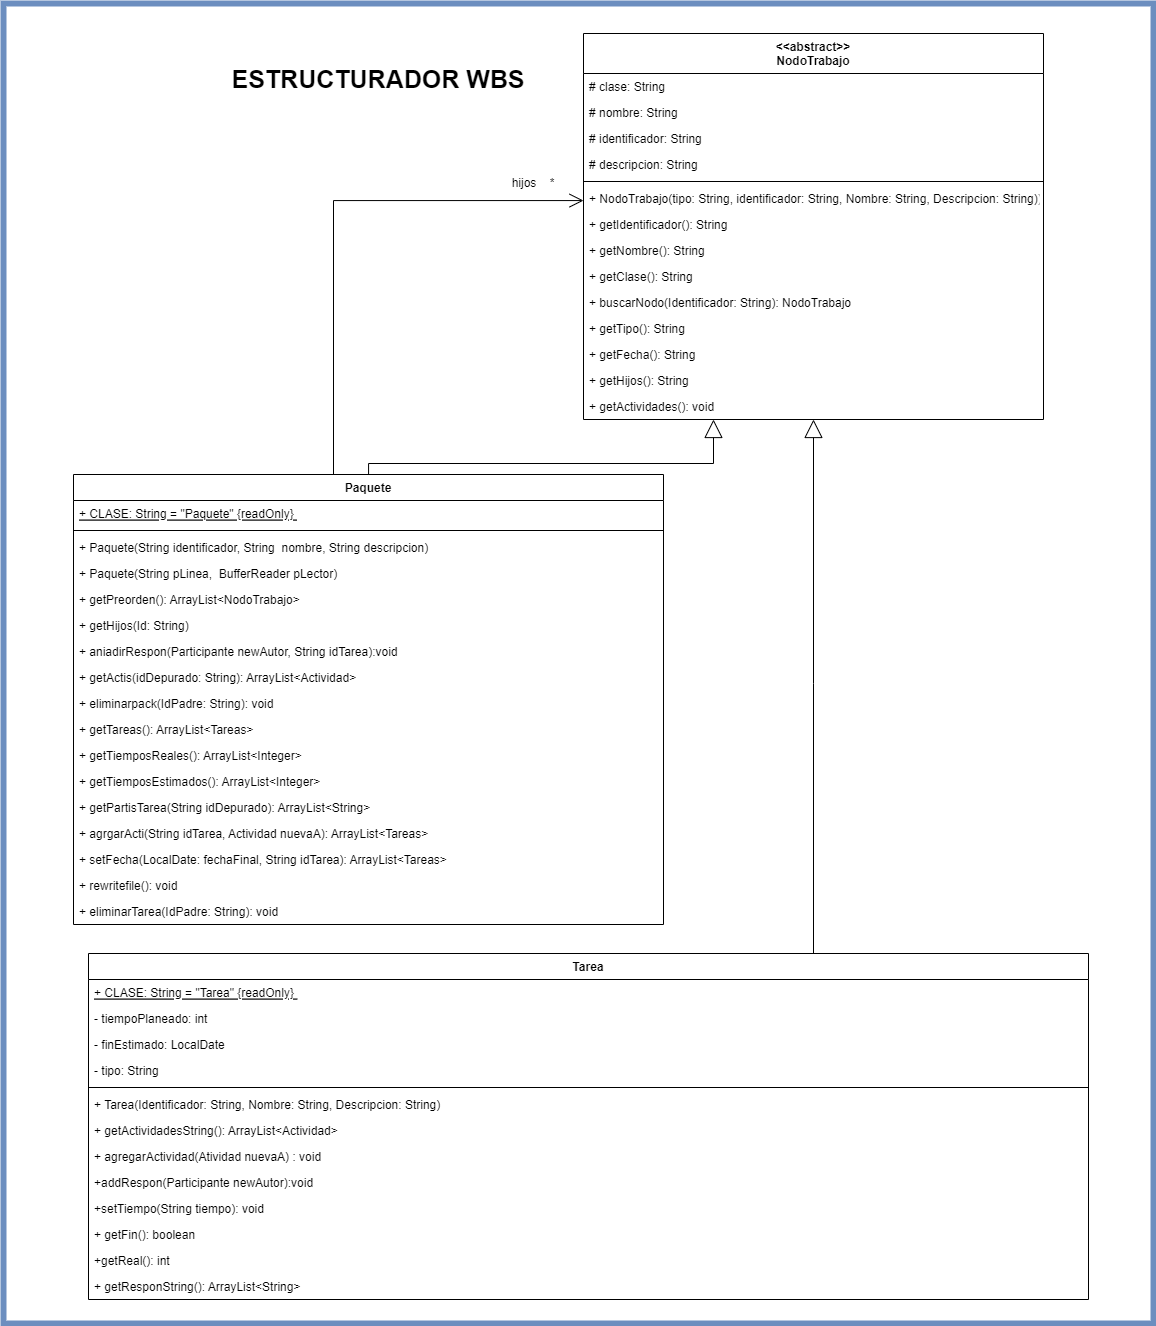

The diagram above was exported from draw.io. Its source (the exported page's mxGraphModel, read from the mxfile embedded in the PNG):
<mxGraphModel dx="-1148" dy="1044" grid="1" gridSize="10" guides="1" tooltips="1" connect="1" arrows="1" fold="1" page="1" pageScale="1" pageWidth="850" pageHeight="1100" math="0" shadow="0">
  <root>
    <mxCell id="0" />
    <mxCell id="1" parent="0" />
    <mxCell id="V1369WLn-1dQeKS95w8O-143" value="" style="rounded=0;whiteSpace=wrap;html=1;fontSize=12;fillColor=none;strokeColor=#6c8ebf;strokeWidth=6;" vertex="1" parent="1">
      <mxGeometry x="2210" y="1050" width="1150" height="1320" as="geometry" />
    </mxCell>
    <mxCell id="V1369WLn-1dQeKS95w8O-145" value="Paquete" style="swimlane;fontStyle=1;align=center;verticalAlign=top;childLayout=stackLayout;horizontal=1;startSize=26;horizontalStack=0;resizeParent=1;resizeParentMax=0;resizeLast=0;collapsible=1;marginBottom=0;" vertex="1" parent="1">
      <mxGeometry x="2280" y="1521" width="590" height="450" as="geometry" />
    </mxCell>
    <mxCell id="V1369WLn-1dQeKS95w8O-146" value="+ CLASE: String = &quot;Paquete&quot; {readOnly} " style="text;strokeColor=none;fillColor=none;align=left;verticalAlign=top;spacingLeft=4;spacingRight=4;overflow=hidden;rotatable=0;points=[[0,0.5],[1,0.5]];portConstraint=eastwest;fontStyle=4" vertex="1" parent="V1369WLn-1dQeKS95w8O-145">
      <mxGeometry y="26" width="590" height="26" as="geometry" />
    </mxCell>
    <mxCell id="V1369WLn-1dQeKS95w8O-147" value="" style="line;strokeWidth=1;fillColor=none;align=left;verticalAlign=middle;spacingTop=-1;spacingLeft=3;spacingRight=3;rotatable=0;labelPosition=right;points=[];portConstraint=eastwest;" vertex="1" parent="V1369WLn-1dQeKS95w8O-145">
      <mxGeometry y="52" width="590" height="8" as="geometry" />
    </mxCell>
    <mxCell id="V1369WLn-1dQeKS95w8O-148" value="+ Paquete(String identificador, String  nombre, String descripcion)" style="text;strokeColor=none;fillColor=none;align=left;verticalAlign=top;spacingLeft=4;spacingRight=4;overflow=hidden;rotatable=0;points=[[0,0.5],[1,0.5]];portConstraint=eastwest;" vertex="1" parent="V1369WLn-1dQeKS95w8O-145">
      <mxGeometry y="60" width="590" height="26" as="geometry" />
    </mxCell>
    <mxCell id="V1369WLn-1dQeKS95w8O-149" value="+ Paquete(String pLinea,  BufferReader pLector)" style="text;strokeColor=none;fillColor=none;align=left;verticalAlign=top;spacingLeft=4;spacingRight=4;overflow=hidden;rotatable=0;points=[[0,0.5],[1,0.5]];portConstraint=eastwest;" vertex="1" parent="V1369WLn-1dQeKS95w8O-145">
      <mxGeometry y="86" width="590" height="26" as="geometry" />
    </mxCell>
    <mxCell id="V1369WLn-1dQeKS95w8O-150" value="+ getPreorden(): ArrayList&lt;NodoTrabajo&gt;" style="text;strokeColor=none;fillColor=none;align=left;verticalAlign=top;spacingLeft=4;spacingRight=4;overflow=hidden;rotatable=0;points=[[0,0.5],[1,0.5]];portConstraint=eastwest;" vertex="1" parent="V1369WLn-1dQeKS95w8O-145">
      <mxGeometry y="112" width="590" height="26" as="geometry" />
    </mxCell>
    <mxCell id="V1369WLn-1dQeKS95w8O-151" value="+ getHijos(Id: String)" style="text;strokeColor=none;fillColor=none;align=left;verticalAlign=top;spacingLeft=4;spacingRight=4;overflow=hidden;rotatable=0;points=[[0,0.5],[1,0.5]];portConstraint=eastwest;" vertex="1" parent="V1369WLn-1dQeKS95w8O-145">
      <mxGeometry y="138" width="590" height="26" as="geometry" />
    </mxCell>
    <mxCell id="V1369WLn-1dQeKS95w8O-152" value="+ aniadirRespon(Participante newAutor, String idTarea):void" style="text;strokeColor=none;fillColor=none;align=left;verticalAlign=top;spacingLeft=4;spacingRight=4;overflow=hidden;rotatable=0;points=[[0,0.5],[1,0.5]];portConstraint=eastwest;" vertex="1" parent="V1369WLn-1dQeKS95w8O-145">
      <mxGeometry y="164" width="590" height="26" as="geometry" />
    </mxCell>
    <mxCell id="V1369WLn-1dQeKS95w8O-153" value="+ getActis(idDepurado: String): ArrayList&lt;Actividad&gt;" style="text;strokeColor=none;fillColor=none;align=left;verticalAlign=top;spacingLeft=4;spacingRight=4;overflow=hidden;rotatable=0;points=[[0,0.5],[1,0.5]];portConstraint=eastwest;" vertex="1" parent="V1369WLn-1dQeKS95w8O-145">
      <mxGeometry y="190" width="590" height="26" as="geometry" />
    </mxCell>
    <mxCell id="V1369WLn-1dQeKS95w8O-154" value="+ eliminarpack(IdPadre: String): void" style="text;strokeColor=none;fillColor=none;align=left;verticalAlign=top;spacingLeft=4;spacingRight=4;overflow=hidden;rotatable=0;points=[[0,0.5],[1,0.5]];portConstraint=eastwest;" vertex="1" parent="V1369WLn-1dQeKS95w8O-145">
      <mxGeometry y="216" width="590" height="26" as="geometry" />
    </mxCell>
    <mxCell id="V1369WLn-1dQeKS95w8O-155" value="+ getTareas(): ArrayList&lt;Tareas&gt;" style="text;strokeColor=none;fillColor=none;align=left;verticalAlign=top;spacingLeft=4;spacingRight=4;overflow=hidden;rotatable=0;points=[[0,0.5],[1,0.5]];portConstraint=eastwest;" vertex="1" parent="V1369WLn-1dQeKS95w8O-145">
      <mxGeometry y="242" width="590" height="26" as="geometry" />
    </mxCell>
    <mxCell id="V1369WLn-1dQeKS95w8O-156" value="+ getTiemposReales(): ArrayList&lt;Integer&gt;" style="text;strokeColor=none;fillColor=none;align=left;verticalAlign=top;spacingLeft=4;spacingRight=4;overflow=hidden;rotatable=0;points=[[0,0.5],[1,0.5]];portConstraint=eastwest;" vertex="1" parent="V1369WLn-1dQeKS95w8O-145">
      <mxGeometry y="268" width="590" height="26" as="geometry" />
    </mxCell>
    <mxCell id="V1369WLn-1dQeKS95w8O-157" value="+ getTiemposEstimados(): ArrayList&lt;Integer&gt;" style="text;strokeColor=none;fillColor=none;align=left;verticalAlign=top;spacingLeft=4;spacingRight=4;overflow=hidden;rotatable=0;points=[[0,0.5],[1,0.5]];portConstraint=eastwest;" vertex="1" parent="V1369WLn-1dQeKS95w8O-145">
      <mxGeometry y="294" width="590" height="26" as="geometry" />
    </mxCell>
    <mxCell id="V1369WLn-1dQeKS95w8O-158" value="+ getPartisTarea(String idDepurado): ArrayList&lt;String&gt;" style="text;strokeColor=none;fillColor=none;align=left;verticalAlign=top;spacingLeft=4;spacingRight=4;overflow=hidden;rotatable=0;points=[[0,0.5],[1,0.5]];portConstraint=eastwest;" vertex="1" parent="V1369WLn-1dQeKS95w8O-145">
      <mxGeometry y="320" width="590" height="26" as="geometry" />
    </mxCell>
    <mxCell id="V1369WLn-1dQeKS95w8O-159" value="+ agrgarActi(String idTarea, Actividad nuevaA): ArrayList&lt;Tareas&gt;" style="text;strokeColor=none;fillColor=none;align=left;verticalAlign=top;spacingLeft=4;spacingRight=4;overflow=hidden;rotatable=0;points=[[0,0.5],[1,0.5]];portConstraint=eastwest;" vertex="1" parent="V1369WLn-1dQeKS95w8O-145">
      <mxGeometry y="346" width="590" height="26" as="geometry" />
    </mxCell>
    <mxCell id="V1369WLn-1dQeKS95w8O-160" value="+ setFecha(LocalDate: fechaFinal, String idTarea): ArrayList&lt;Tareas&gt;" style="text;strokeColor=none;fillColor=none;align=left;verticalAlign=top;spacingLeft=4;spacingRight=4;overflow=hidden;rotatable=0;points=[[0,0.5],[1,0.5]];portConstraint=eastwest;" vertex="1" parent="V1369WLn-1dQeKS95w8O-145">
      <mxGeometry y="372" width="590" height="26" as="geometry" />
    </mxCell>
    <mxCell id="V1369WLn-1dQeKS95w8O-161" value="+ rewritefile(): void" style="text;strokeColor=none;fillColor=none;align=left;verticalAlign=top;spacingLeft=4;spacingRight=4;overflow=hidden;rotatable=0;points=[[0,0.5],[1,0.5]];portConstraint=eastwest;" vertex="1" parent="V1369WLn-1dQeKS95w8O-145">
      <mxGeometry y="398" width="590" height="26" as="geometry" />
    </mxCell>
    <mxCell id="V1369WLn-1dQeKS95w8O-162" value="+ eliminarTarea(IdPadre: String): void " style="text;strokeColor=none;fillColor=none;align=left;verticalAlign=top;spacingLeft=4;spacingRight=4;overflow=hidden;rotatable=0;points=[[0,0.5],[1,0.5]];portConstraint=eastwest;" vertex="1" parent="V1369WLn-1dQeKS95w8O-145">
      <mxGeometry y="424" width="590" height="26" as="geometry" />
    </mxCell>
    <mxCell id="V1369WLn-1dQeKS95w8O-163" value="&lt;&lt;abstract&gt;&gt;&#10;NodoTrabajo" style="swimlane;fontStyle=1;align=center;verticalAlign=top;childLayout=stackLayout;horizontal=1;startSize=40;horizontalStack=0;resizeParent=1;resizeParentMax=0;resizeLast=0;collapsible=1;marginBottom=0;" vertex="1" parent="1">
      <mxGeometry x="2790" y="1080" width="460" height="386" as="geometry" />
    </mxCell>
    <mxCell id="V1369WLn-1dQeKS95w8O-164" value="# clase: String" style="text;strokeColor=none;fillColor=none;align=left;verticalAlign=top;spacingLeft=4;spacingRight=4;overflow=hidden;rotatable=0;points=[[0,0.5],[1,0.5]];portConstraint=eastwest;" vertex="1" parent="V1369WLn-1dQeKS95w8O-163">
      <mxGeometry y="40" width="460" height="26" as="geometry" />
    </mxCell>
    <mxCell id="V1369WLn-1dQeKS95w8O-165" value="# nombre: String" style="text;strokeColor=none;fillColor=none;align=left;verticalAlign=top;spacingLeft=4;spacingRight=4;overflow=hidden;rotatable=0;points=[[0,0.5],[1,0.5]];portConstraint=eastwest;" vertex="1" parent="V1369WLn-1dQeKS95w8O-163">
      <mxGeometry y="66" width="460" height="26" as="geometry" />
    </mxCell>
    <mxCell id="V1369WLn-1dQeKS95w8O-166" value="# identificador: String" style="text;strokeColor=none;fillColor=none;align=left;verticalAlign=top;spacingLeft=4;spacingRight=4;overflow=hidden;rotatable=0;points=[[0,0.5],[1,0.5]];portConstraint=eastwest;" vertex="1" parent="V1369WLn-1dQeKS95w8O-163">
      <mxGeometry y="92" width="460" height="26" as="geometry" />
    </mxCell>
    <mxCell id="V1369WLn-1dQeKS95w8O-167" value="# descripcion: String" style="text;strokeColor=none;fillColor=none;align=left;verticalAlign=top;spacingLeft=4;spacingRight=4;overflow=hidden;rotatable=0;points=[[0,0.5],[1,0.5]];portConstraint=eastwest;" vertex="1" parent="V1369WLn-1dQeKS95w8O-163">
      <mxGeometry y="118" width="460" height="26" as="geometry" />
    </mxCell>
    <mxCell id="V1369WLn-1dQeKS95w8O-168" value="" style="line;strokeWidth=1;fillColor=none;align=left;verticalAlign=middle;spacingTop=-1;spacingLeft=3;spacingRight=3;rotatable=0;labelPosition=right;points=[];portConstraint=eastwest;" vertex="1" parent="V1369WLn-1dQeKS95w8O-163">
      <mxGeometry y="144" width="460" height="8" as="geometry" />
    </mxCell>
    <mxCell id="V1369WLn-1dQeKS95w8O-169" value="+ NodoTrabajo(tipo: String, identificador: String, Nombre: String, Descripcion: String)): type" style="text;strokeColor=none;fillColor=none;align=left;verticalAlign=top;spacingLeft=4;spacingRight=4;overflow=hidden;rotatable=0;points=[[0,0.5],[1,0.5]];portConstraint=eastwest;" vertex="1" parent="V1369WLn-1dQeKS95w8O-163">
      <mxGeometry y="152" width="460" height="26" as="geometry" />
    </mxCell>
    <mxCell id="V1369WLn-1dQeKS95w8O-170" value="+ getIdentificador(): String" style="text;strokeColor=none;fillColor=none;align=left;verticalAlign=top;spacingLeft=4;spacingRight=4;overflow=hidden;rotatable=0;points=[[0,0.5],[1,0.5]];portConstraint=eastwest;" vertex="1" parent="V1369WLn-1dQeKS95w8O-163">
      <mxGeometry y="178" width="460" height="26" as="geometry" />
    </mxCell>
    <mxCell id="V1369WLn-1dQeKS95w8O-171" value="+ getNombre(): String" style="text;strokeColor=none;fillColor=none;align=left;verticalAlign=top;spacingLeft=4;spacingRight=4;overflow=hidden;rotatable=0;points=[[0,0.5],[1,0.5]];portConstraint=eastwest;" vertex="1" parent="V1369WLn-1dQeKS95w8O-163">
      <mxGeometry y="204" width="460" height="26" as="geometry" />
    </mxCell>
    <mxCell id="V1369WLn-1dQeKS95w8O-172" value="+ getClase(): String" style="text;strokeColor=none;fillColor=none;align=left;verticalAlign=top;spacingLeft=4;spacingRight=4;overflow=hidden;rotatable=0;points=[[0,0.5],[1,0.5]];portConstraint=eastwest;" vertex="1" parent="V1369WLn-1dQeKS95w8O-163">
      <mxGeometry y="230" width="460" height="26" as="geometry" />
    </mxCell>
    <mxCell id="V1369WLn-1dQeKS95w8O-173" value="+ buscarNodo(Identificador: String): NodoTrabajo" style="text;strokeColor=none;fillColor=none;align=left;verticalAlign=top;spacingLeft=4;spacingRight=4;overflow=hidden;rotatable=0;points=[[0,0.5],[1,0.5]];portConstraint=eastwest;" vertex="1" parent="V1369WLn-1dQeKS95w8O-163">
      <mxGeometry y="256" width="460" height="26" as="geometry" />
    </mxCell>
    <mxCell id="V1369WLn-1dQeKS95w8O-174" value="+ getTipo(): String" style="text;strokeColor=none;fillColor=none;align=left;verticalAlign=top;spacingLeft=4;spacingRight=4;overflow=hidden;rotatable=0;points=[[0,0.5],[1,0.5]];portConstraint=eastwest;" vertex="1" parent="V1369WLn-1dQeKS95w8O-163">
      <mxGeometry y="282" width="460" height="26" as="geometry" />
    </mxCell>
    <mxCell id="V1369WLn-1dQeKS95w8O-175" value="+ getFecha(): String" style="text;strokeColor=none;fillColor=none;align=left;verticalAlign=top;spacingLeft=4;spacingRight=4;overflow=hidden;rotatable=0;points=[[0,0.5],[1,0.5]];portConstraint=eastwest;" vertex="1" parent="V1369WLn-1dQeKS95w8O-163">
      <mxGeometry y="308" width="460" height="26" as="geometry" />
    </mxCell>
    <mxCell id="V1369WLn-1dQeKS95w8O-176" value="+ getHijos(): String" style="text;strokeColor=none;fillColor=none;align=left;verticalAlign=top;spacingLeft=4;spacingRight=4;overflow=hidden;rotatable=0;points=[[0,0.5],[1,0.5]];portConstraint=eastwest;" vertex="1" parent="V1369WLn-1dQeKS95w8O-163">
      <mxGeometry y="334" width="460" height="26" as="geometry" />
    </mxCell>
    <mxCell id="V1369WLn-1dQeKS95w8O-177" value="+ getActividades(): void" style="text;strokeColor=none;fillColor=none;align=left;verticalAlign=top;spacingLeft=4;spacingRight=4;overflow=hidden;rotatable=0;points=[[0,0.5],[1,0.5]];portConstraint=eastwest;" vertex="1" parent="V1369WLn-1dQeKS95w8O-163">
      <mxGeometry y="360" width="460" height="26" as="geometry" />
    </mxCell>
    <mxCell id="V1369WLn-1dQeKS95w8O-178" value="" style="endArrow=block;endSize=16;endFill=0;html=1;rounded=0;edgeStyle=orthogonalEdgeStyle;" edge="1" parent="1" source="V1369WLn-1dQeKS95w8O-145" target="V1369WLn-1dQeKS95w8O-163">
      <mxGeometry width="160" relative="1" as="geometry">
        <mxPoint x="2710" y="1250" as="sourcePoint" />
        <mxPoint x="2870" y="1250" as="targetPoint" />
        <Array as="points">
          <mxPoint x="2575" y="1510" />
          <mxPoint x="2920" y="1510" />
        </Array>
      </mxGeometry>
    </mxCell>
    <mxCell id="V1369WLn-1dQeKS95w8O-180" value="Tarea" style="swimlane;fontStyle=1;align=center;verticalAlign=top;childLayout=stackLayout;horizontal=1;startSize=26;horizontalStack=0;resizeParent=1;resizeParentMax=0;resizeLast=0;collapsible=1;marginBottom=0;" vertex="1" parent="1">
      <mxGeometry x="2295" y="2000" width="1000" height="346" as="geometry" />
    </mxCell>
    <mxCell id="V1369WLn-1dQeKS95w8O-181" value="+ CLASE: String = &quot;Tarea&quot; {readOnly} " style="text;strokeColor=none;fillColor=none;align=left;verticalAlign=top;spacingLeft=4;spacingRight=4;overflow=hidden;rotatable=0;points=[[0,0.5],[1,0.5]];portConstraint=eastwest;fontStyle=4" vertex="1" parent="V1369WLn-1dQeKS95w8O-180">
      <mxGeometry y="26" width="1000" height="26" as="geometry" />
    </mxCell>
    <mxCell id="V1369WLn-1dQeKS95w8O-182" value="- tiempoPlaneado: int" style="text;strokeColor=none;fillColor=none;align=left;verticalAlign=top;spacingLeft=4;spacingRight=4;overflow=hidden;rotatable=0;points=[[0,0.5],[1,0.5]];portConstraint=eastwest;fontStyle=0" vertex="1" parent="V1369WLn-1dQeKS95w8O-180">
      <mxGeometry y="52" width="1000" height="26" as="geometry" />
    </mxCell>
    <mxCell id="V1369WLn-1dQeKS95w8O-183" value="- finEstimado: LocalDate" style="text;strokeColor=none;fillColor=none;align=left;verticalAlign=top;spacingLeft=4;spacingRight=4;overflow=hidden;rotatable=0;points=[[0,0.5],[1,0.5]];portConstraint=eastwest;fontStyle=0" vertex="1" parent="V1369WLn-1dQeKS95w8O-180">
      <mxGeometry y="78" width="1000" height="26" as="geometry" />
    </mxCell>
    <mxCell id="V1369WLn-1dQeKS95w8O-184" value="- tipo: String" style="text;strokeColor=none;fillColor=none;align=left;verticalAlign=top;spacingLeft=4;spacingRight=4;overflow=hidden;rotatable=0;points=[[0,0.5],[1,0.5]];portConstraint=eastwest;fontStyle=0" vertex="1" parent="V1369WLn-1dQeKS95w8O-180">
      <mxGeometry y="104" width="1000" height="26" as="geometry" />
    </mxCell>
    <mxCell id="V1369WLn-1dQeKS95w8O-185" value="" style="line;strokeWidth=1;fillColor=none;align=left;verticalAlign=middle;spacingTop=-1;spacingLeft=3;spacingRight=3;rotatable=0;labelPosition=right;points=[];portConstraint=eastwest;" vertex="1" parent="V1369WLn-1dQeKS95w8O-180">
      <mxGeometry y="130" width="1000" height="8" as="geometry" />
    </mxCell>
    <mxCell id="V1369WLn-1dQeKS95w8O-186" value="+ Tarea(Identificador: String, Nombre: String, Descripcion: String)" style="text;strokeColor=none;fillColor=none;align=left;verticalAlign=top;spacingLeft=4;spacingRight=4;overflow=hidden;rotatable=0;points=[[0,0.5],[1,0.5]];portConstraint=eastwest;" vertex="1" parent="V1369WLn-1dQeKS95w8O-180">
      <mxGeometry y="138" width="1000" height="26" as="geometry" />
    </mxCell>
    <mxCell id="V1369WLn-1dQeKS95w8O-187" value="+ getActividadesString(): ArrayList&lt;Actividad&gt;" style="text;strokeColor=none;fillColor=none;align=left;verticalAlign=top;spacingLeft=4;spacingRight=4;overflow=hidden;rotatable=0;points=[[0,0.5],[1,0.5]];portConstraint=eastwest;" vertex="1" parent="V1369WLn-1dQeKS95w8O-180">
      <mxGeometry y="164" width="1000" height="26" as="geometry" />
    </mxCell>
    <mxCell id="V1369WLn-1dQeKS95w8O-188" value="+ agregarActividad(Atividad nuevaA) : void" style="text;strokeColor=none;fillColor=none;align=left;verticalAlign=top;spacingLeft=4;spacingRight=4;overflow=hidden;rotatable=0;points=[[0,0.5],[1,0.5]];portConstraint=eastwest;" vertex="1" parent="V1369WLn-1dQeKS95w8O-180">
      <mxGeometry y="190" width="1000" height="26" as="geometry" />
    </mxCell>
    <mxCell id="V1369WLn-1dQeKS95w8O-189" value="+addRespon(Participante newAutor):void" style="text;strokeColor=none;fillColor=none;align=left;verticalAlign=top;spacingLeft=4;spacingRight=4;overflow=hidden;rotatable=0;points=[[0,0.5],[1,0.5]];portConstraint=eastwest;" vertex="1" parent="V1369WLn-1dQeKS95w8O-180">
      <mxGeometry y="216" width="1000" height="26" as="geometry" />
    </mxCell>
    <mxCell id="V1369WLn-1dQeKS95w8O-190" value="+setTiempo(String tiempo): void" style="text;strokeColor=none;fillColor=none;align=left;verticalAlign=top;spacingLeft=4;spacingRight=4;overflow=hidden;rotatable=0;points=[[0,0.5],[1,0.5]];portConstraint=eastwest;" vertex="1" parent="V1369WLn-1dQeKS95w8O-180">
      <mxGeometry y="242" width="1000" height="26" as="geometry" />
    </mxCell>
    <mxCell id="V1369WLn-1dQeKS95w8O-191" value="+ getFin(): boolean" style="text;strokeColor=none;fillColor=none;align=left;verticalAlign=top;spacingLeft=4;spacingRight=4;overflow=hidden;rotatable=0;points=[[0,0.5],[1,0.5]];portConstraint=eastwest;" vertex="1" parent="V1369WLn-1dQeKS95w8O-180">
      <mxGeometry y="268" width="1000" height="26" as="geometry" />
    </mxCell>
    <mxCell id="V1369WLn-1dQeKS95w8O-192" value="+getReal(): int" style="text;strokeColor=none;fillColor=none;align=left;verticalAlign=top;spacingLeft=4;spacingRight=4;overflow=hidden;rotatable=0;points=[[0,0.5],[1,0.5]];portConstraint=eastwest;" vertex="1" parent="V1369WLn-1dQeKS95w8O-180">
      <mxGeometry y="294" width="1000" height="26" as="geometry" />
    </mxCell>
    <mxCell id="V1369WLn-1dQeKS95w8O-193" value="+ getResponString(): ArrayList&lt;String&gt;" style="text;strokeColor=none;fillColor=none;align=left;verticalAlign=top;spacingLeft=4;spacingRight=4;overflow=hidden;rotatable=0;points=[[0,0.5],[1,0.5]];portConstraint=eastwest;" vertex="1" parent="V1369WLn-1dQeKS95w8O-180">
      <mxGeometry y="320" width="1000" height="26" as="geometry" />
    </mxCell>
    <mxCell id="V1369WLn-1dQeKS95w8O-194" value="" style="endArrow=block;endSize=16;endFill=0;html=1;rounded=0;edgeStyle=orthogonalEdgeStyle;" edge="1" parent="1" source="V1369WLn-1dQeKS95w8O-180" target="V1369WLn-1dQeKS95w8O-163">
      <mxGeometry width="160" relative="1" as="geometry">
        <mxPoint x="2480" y="1820" as="sourcePoint" />
        <mxPoint x="2640" y="1820" as="targetPoint" />
        <Array as="points">
          <mxPoint x="3020" y="1730" />
          <mxPoint x="3020" y="1730" />
        </Array>
      </mxGeometry>
    </mxCell>
    <mxCell id="V1369WLn-1dQeKS95w8O-195" value="" style="endArrow=open;endFill=1;endSize=12;html=1;rounded=0;edgeStyle=orthogonalEdgeStyle;" edge="1" parent="1" source="V1369WLn-1dQeKS95w8O-145" target="V1369WLn-1dQeKS95w8O-163">
      <mxGeometry width="160" relative="1" as="geometry">
        <mxPoint x="3010" y="1420" as="sourcePoint" />
        <mxPoint x="3170" y="1420" as="targetPoint" />
        <Array as="points">
          <mxPoint x="2540" y="1247" />
        </Array>
      </mxGeometry>
    </mxCell>
    <mxCell id="V1369WLn-1dQeKS95w8O-196" value="hijos    *" style="text;align=center;fontStyle=0;verticalAlign=middle;spacingLeft=3;spacingRight=3;strokeColor=none;rotatable=0;points=[[0,0.5],[1,0.5]];portConstraint=eastwest;" vertex="1" parent="1">
      <mxGeometry x="2700" y="1216" width="80" height="26" as="geometry" />
    </mxCell>
    <mxCell id="V1369WLn-1dQeKS95w8O-198" value="&lt;font size=&quot;1&quot;&gt;&lt;b style=&quot;font-size: 25px&quot;&gt;ESTRUCTURADOR WBS&lt;/b&gt;&lt;/font&gt;" style="text;html=1;strokeColor=none;fillColor=none;align=center;verticalAlign=middle;whiteSpace=wrap;rounded=0;fontSize=12;" vertex="1" parent="1">
      <mxGeometry x="2360" y="1081" width="450" height="88" as="geometry" />
    </mxCell>
  </root>
</mxGraphModel>